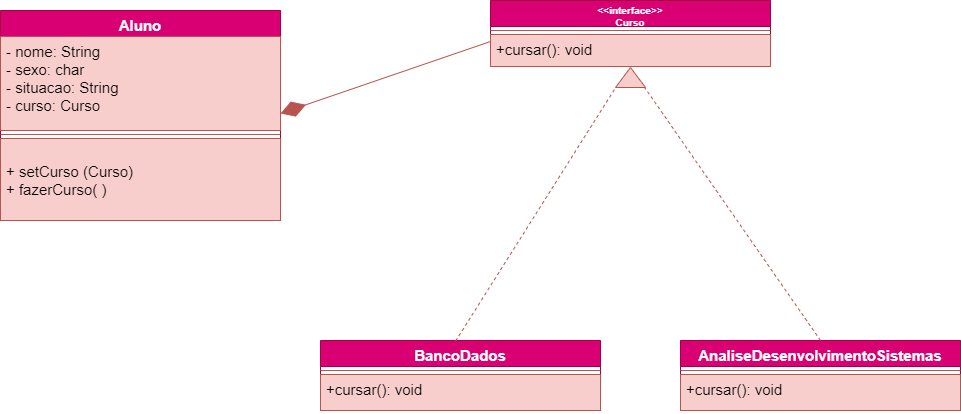

The diagram above was exported from draw.io. Its source (the exported page's mxGraphModel, read from the mxfile embedded in the PNG):
<mxGraphModel dx="975" dy="620" grid="1" gridSize="10" guides="1" tooltips="1" connect="1" arrows="1" fold="1" page="1" pageScale="1" pageWidth="827" pageHeight="1169" math="0" shadow="0">
  <root>
    <mxCell id="WIyWlLk6GJQsqaUBKTNV-0" />
    <mxCell id="WIyWlLk6GJQsqaUBKTNV-1" parent="WIyWlLk6GJQsqaUBKTNV-0" />
    <mxCell id="AnCaHqxE-5TGGHfqFvN3-0" value="Aluno" style="swimlane;fontStyle=1;align=center;verticalAlign=top;childLayout=stackLayout;horizontal=1;startSize=26;horizontalStack=0;resizeParent=1;resizeParentMax=0;resizeLast=0;collapsible=1;marginBottom=0;fontSize=15;strokeWidth=1;fillColor=#d80073;strokeColor=#A50040;fontColor=#ffffff;rounded=0;" parent="WIyWlLk6GJQsqaUBKTNV-1" vertex="1">
      <mxGeometry x="20" y="170" width="280" height="210" as="geometry">
        <mxRectangle x="20" y="170" width="150" height="40" as="alternateBounds" />
      </mxGeometry>
    </mxCell>
    <mxCell id="AnCaHqxE-5TGGHfqFvN3-1" value="- nome: String&#10;- sexo: char&#10;- situacao: String&#10;- curso: Curso" style="text;strokeColor=#b85450;fillColor=#f8cecc;align=left;verticalAlign=top;spacingLeft=4;spacingRight=4;overflow=hidden;rotatable=0;points=[[0,0.5],[1,0.5]];portConstraint=eastwest;fontSize=15;rounded=0;" parent="AnCaHqxE-5TGGHfqFvN3-0" vertex="1">
      <mxGeometry y="26" width="280" height="94" as="geometry" />
    </mxCell>
    <mxCell id="AnCaHqxE-5TGGHfqFvN3-2" value="" style="line;strokeWidth=1;fillColor=#f8cecc;align=left;verticalAlign=middle;spacingTop=-1;spacingLeft=3;spacingRight=3;rotatable=0;labelPosition=right;points=[];portConstraint=eastwest;fontSize=15;strokeColor=#b85450;rounded=0;" parent="AnCaHqxE-5TGGHfqFvN3-0" vertex="1">
      <mxGeometry y="120" width="280" height="8" as="geometry" />
    </mxCell>
    <mxCell id="AnCaHqxE-5TGGHfqFvN3-3" value="&#10;+ setCurso (Curso)&#10;+ fazerCurso( )" style="text;strokeColor=#b85450;fillColor=#f8cecc;align=left;verticalAlign=top;spacingLeft=4;spacingRight=4;overflow=hidden;rotatable=0;points=[[0,0.5],[1,0.5]];portConstraint=eastwest;fontSize=15;rounded=0;" parent="AnCaHqxE-5TGGHfqFvN3-0" vertex="1">
      <mxGeometry y="128" width="280" height="82" as="geometry" />
    </mxCell>
    <mxCell id="AnCaHqxE-5TGGHfqFvN3-5" value="&lt;&lt;interface&gt;&gt;&#10;Curso&#10;" style="swimlane;fontStyle=1;align=center;verticalAlign=top;childLayout=stackLayout;horizontal=1;startSize=26;horizontalStack=0;resizeParent=1;resizeParentMax=0;resizeLast=0;collapsible=1;marginBottom=0;fontSize=10;strokeWidth=1;fillColor=#d80073;strokeColor=#A50040;fontColor=#ffffff;rounded=0;spacingTop=-2;labelBorderColor=none;" parent="WIyWlLk6GJQsqaUBKTNV-1" vertex="1">
      <mxGeometry x="510" y="160" width="280" height="66" as="geometry">
        <mxRectangle x="20" y="170" width="150" height="40" as="alternateBounds" />
      </mxGeometry>
    </mxCell>
    <mxCell id="AnCaHqxE-5TGGHfqFvN3-7" value="" style="line;strokeWidth=1;fillColor=#f8cecc;align=left;verticalAlign=middle;spacingTop=-1;spacingLeft=3;spacingRight=3;rotatable=0;labelPosition=right;points=[];portConstraint=eastwest;fontSize=15;strokeColor=#b85450;rounded=0;" parent="AnCaHqxE-5TGGHfqFvN3-5" vertex="1">
      <mxGeometry y="26" width="280" height="8" as="geometry" />
    </mxCell>
    <mxCell id="AnCaHqxE-5TGGHfqFvN3-8" value="+cursar(): void&#10;" style="text;strokeColor=#b85450;fillColor=#f8cecc;align=left;verticalAlign=top;spacingLeft=4;spacingRight=4;overflow=hidden;rotatable=0;points=[[0,0.5],[1,0.5]];portConstraint=eastwest;fontSize=15;rounded=0;" parent="AnCaHqxE-5TGGHfqFvN3-5" vertex="1">
      <mxGeometry y="34" width="280" height="32" as="geometry" />
    </mxCell>
    <mxCell id="AnCaHqxE-5TGGHfqFvN3-10" value="" style="endArrow=diamondThin;endFill=1;endSize=24;html=1;rounded=0;fillColor=#f8cecc;strokeColor=#b85450;exitX=0;exitY=0.5;exitDx=0;exitDy=0;" parent="WIyWlLk6GJQsqaUBKTNV-1" edge="1">
      <mxGeometry width="160" relative="1" as="geometry">
        <mxPoint x="510" y="200.99999999999977" as="sourcePoint" />
        <mxPoint x="300" y="273" as="targetPoint" />
      </mxGeometry>
    </mxCell>
    <mxCell id="AnCaHqxE-5TGGHfqFvN3-11" value="BancoDados" style="swimlane;fontStyle=1;align=center;verticalAlign=top;childLayout=stackLayout;horizontal=1;startSize=26;horizontalStack=0;resizeParent=1;resizeParentMax=0;resizeLast=0;collapsible=1;marginBottom=0;fontSize=15;strokeWidth=1;fillColor=#d80073;strokeColor=#A50040;fontColor=#ffffff;rounded=0;" parent="WIyWlLk6GJQsqaUBKTNV-1" vertex="1">
      <mxGeometry x="340" y="500" width="280" height="70" as="geometry">
        <mxRectangle x="20" y="170" width="150" height="40" as="alternateBounds" />
      </mxGeometry>
    </mxCell>
    <mxCell id="AnCaHqxE-5TGGHfqFvN3-13" value="" style="line;strokeWidth=1;fillColor=#f8cecc;align=left;verticalAlign=middle;spacingTop=-1;spacingLeft=3;spacingRight=3;rotatable=0;labelPosition=right;points=[];portConstraint=eastwest;fontSize=15;strokeColor=#b85450;rounded=0;" parent="AnCaHqxE-5TGGHfqFvN3-11" vertex="1">
      <mxGeometry y="26" width="280" height="8" as="geometry" />
    </mxCell>
    <mxCell id="AnCaHqxE-5TGGHfqFvN3-14" value="+cursar(): void" style="text;strokeColor=#b85450;fillColor=#f8cecc;align=left;verticalAlign=top;spacingLeft=4;spacingRight=4;overflow=hidden;rotatable=0;points=[[0,0.5],[1,0.5]];portConstraint=eastwest;fontSize=15;rounded=0;" parent="AnCaHqxE-5TGGHfqFvN3-11" vertex="1">
      <mxGeometry y="34" width="280" height="36" as="geometry" />
    </mxCell>
    <mxCell id="AnCaHqxE-5TGGHfqFvN3-15" value="AnaliseDesenvolvimentoSistemas" style="swimlane;fontStyle=1;align=center;verticalAlign=top;childLayout=stackLayout;horizontal=1;startSize=26;horizontalStack=0;resizeParent=1;resizeParentMax=0;resizeLast=0;collapsible=1;marginBottom=0;fontSize=15;strokeWidth=1;fillColor=#d80073;strokeColor=#A50040;fontColor=#ffffff;rounded=0;" parent="WIyWlLk6GJQsqaUBKTNV-1" vertex="1">
      <mxGeometry x="700" y="500" width="280" height="70" as="geometry">
        <mxRectangle x="20" y="170" width="150" height="40" as="alternateBounds" />
      </mxGeometry>
    </mxCell>
    <mxCell id="AnCaHqxE-5TGGHfqFvN3-17" value="" style="line;strokeWidth=1;fillColor=#f8cecc;align=left;verticalAlign=middle;spacingTop=-1;spacingLeft=3;spacingRight=3;rotatable=0;labelPosition=right;points=[];portConstraint=eastwest;fontSize=15;strokeColor=#b85450;rounded=0;" parent="AnCaHqxE-5TGGHfqFvN3-15" vertex="1">
      <mxGeometry y="26" width="280" height="8" as="geometry" />
    </mxCell>
    <mxCell id="AnCaHqxE-5TGGHfqFvN3-18" value="+cursar(): void" style="text;strokeColor=#b85450;fillColor=#f8cecc;align=left;verticalAlign=top;spacingLeft=4;spacingRight=4;overflow=hidden;rotatable=0;points=[[0,0.5],[1,0.5]];portConstraint=eastwest;fontSize=15;rounded=0;" parent="AnCaHqxE-5TGGHfqFvN3-15" vertex="1">
      <mxGeometry y="34" width="280" height="36" as="geometry" />
    </mxCell>
    <mxCell id="AnCaHqxE-5TGGHfqFvN3-24" value="" style="triangle;whiteSpace=wrap;html=1;rotation=-90;fillColor=#f8cecc;strokeColor=#b85450;" parent="WIyWlLk6GJQsqaUBKTNV-1" vertex="1">
      <mxGeometry x="640" y="222" width="20" height="30" as="geometry" />
    </mxCell>
    <mxCell id="AnCaHqxE-5TGGHfqFvN3-33" value="" style="endArrow=none;html=1;rounded=0;fillColor=#f8cecc;strokeColor=#b85450;dashed=1;exitX=0.5;exitY=0;exitDx=0;exitDy=0;entryX=0.014;entryY=0.965;entryDx=0;entryDy=0;entryPerimeter=0;" parent="WIyWlLk6GJQsqaUBKTNV-1" source="AnCaHqxE-5TGGHfqFvN3-15" target="AnCaHqxE-5TGGHfqFvN3-24" edge="1">
      <mxGeometry width="50" height="50" relative="1" as="geometry">
        <mxPoint x="660" y="425" as="sourcePoint" />
        <mxPoint x="680" y="430" as="targetPoint" />
      </mxGeometry>
    </mxCell>
    <mxCell id="AnCaHqxE-5TGGHfqFvN3-34" value="" style="endArrow=none;html=1;rounded=0;fillColor=#f8cecc;strokeColor=#b85450;dashed=1;exitX=0.483;exitY=0.005;exitDx=0;exitDy=0;exitPerimeter=0;entryX=-0.009;entryY=0.003;entryDx=0;entryDy=0;entryPerimeter=0;" parent="WIyWlLk6GJQsqaUBKTNV-1" source="AnCaHqxE-5TGGHfqFvN3-11" target="AnCaHqxE-5TGGHfqFvN3-24" edge="1">
      <mxGeometry width="50" height="50" relative="1" as="geometry">
        <mxPoint x="850" y="510" as="sourcePoint" />
        <mxPoint x="640" y="430" as="targetPoint" />
      </mxGeometry>
    </mxCell>
  </root>
</mxGraphModel>